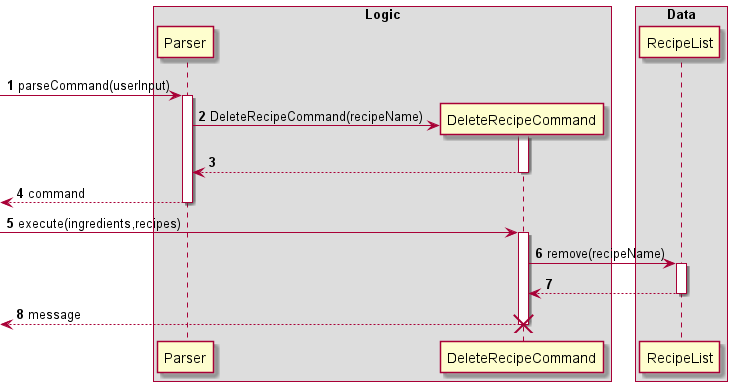

The diagram above was rendered by PlantUML. Its source (embedded in the PNG):
@startuml
'https://plantuml.com/sequence-diagram

autonumber
box Logic
-> Parser: parseCommand(userInput)
activate Parser

create DeleteRecipeCommand
Parser -> DeleteRecipeCommand : DeleteRecipeCommand(recipeName)
activate DeleteRecipeCommand

return
return command

-> DeleteRecipeCommand : execute(ingredients,recipes)
activate DeleteRecipeCommand
end box

box Data
DeleteRecipeCommand -> RecipeList : remove(recipeName)
activate RecipeList
return
end box

return message
destroy DeleteRecipeCommand

@enduml